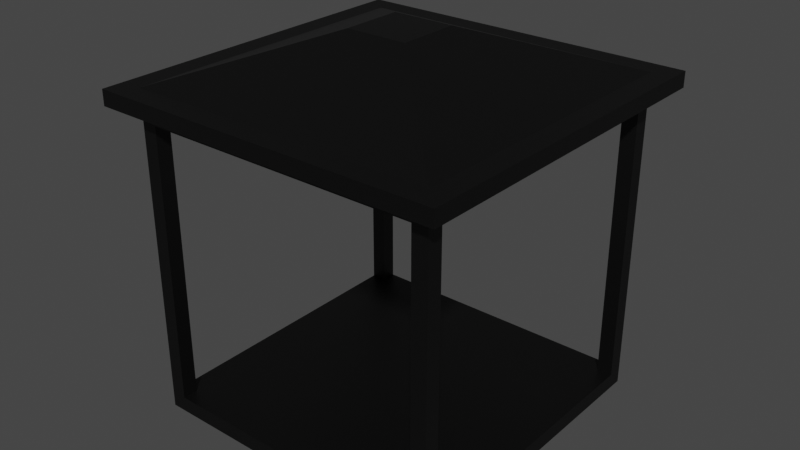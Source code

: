 # Source: lamp_top.blend  (saved by Blender 2.80.75; exported with 4.5.12 LTS)
import bpy
from mathutils import Matrix  # noqa: F401  (used for matrix-valued properties, if any)

bpy.ops.wm.read_factory_settings(use_empty=True)
scene = bpy.context.scene
scene.name = 'Scene'

# ---- collections
col_collection = bpy.data.collections.new('Collection'); scene.collection.children.link(col_collection)

# ---- materials (node trees are filled in below, after node groups)
mat_material = bpy.data.materials.new('Material')
mat_material.alpha_threshold = 0.0
mat_material.use_transparent_shadow = False
mat_material.line_color = (0.0, 0.0, 0.0, 1.0)

# ---- material node trees
mat_material.use_nodes = True; mat_material.node_tree.nodes.clear()
_N = mat_material.node_tree.nodes; _L = mat_material.node_tree.links
n0 = _N.new('ShaderNodeOutputMaterial'); n0.name = 'Material Output'; n0.location = (300, 300)
n1 = _N.new('ShaderNodeBsdfPrincipled'); n1.name = 'Principled BSDF'; n1.location = (10, 300)
n1.distribution = 'GGX'
n1.subsurface_method = 'BURLEY'
n1.inputs[0].default_value = (0.0, 0.0, 0.0, 1.0)
n1.inputs[3].default_value = 1.45
n1.inputs[27].default_value = (0.0, 0.0, 0.0, 1.0)
n1.inputs[28].default_value = 1.0
_L.new(n1.outputs[0], n0.inputs[0])
n0.is_active_output = True

# ---- world
world_world = bpy.data.worlds.new('World'); scene.world = world_world
world_world.use_nodes = True; world_world.node_tree.nodes.clear()
_N = world_world.node_tree.nodes; _L = world_world.node_tree.links
n0 = _N.new('ShaderNodeOutputWorld'); n0.name = 'World Output'; n0.location = (300, 300)
n1 = _N.new('ShaderNodeBackground'); n1.name = 'Background'; n1.location = (10, 300)
n1.inputs[0].default_value = (0.05088, 0.05088, 0.05088, 1.0)
_L.new(n1.outputs[0], n0.inputs[0])
n0.is_active_output = True
world_world.color = (0.05088, 0.05088, 0.05088)
world_world.use_sun_shadow = False
world_world.sun_shadow_jitter_overblur = 0.0

# ---- meshes
me_cube_005 = bpy.data.meshes.new('Cube.005')
me_cube_005.from_pydata([(-0.9, -0.9, -0.9), (-0.9, -0.9, 0.9), (-0.9, 0.9, -0.9), (-0.9, 0.9, 0.9), (0.9, -0.9, -0.9), (0.9, -0.9, 0.9), (0.9, 0.9, -0.9), (0.9, 0.9, 0.9), (-0.9, 0.9, -0.9), (-0.9, -0.9, -0.9), (-0.9, -0.9, 0.9), (-0.9, 0.9, 0.9), (0.9, 0.9, -0.9), (0.9, 0.9, 0.9), (0.9, -0.9, -0.9), (0.9, -0.9, 0.9), (-0.9, 0.9, -0.9), (-0.9, -0.9, -0.9), (-0.9, -0.9, 0.9), (-0.9, 0.9, 0.9), (0.9, 0.9, -0.9), (0.9, 0.9, 0.9), (0.9, -0.9, -0.9), (0.9, -0.9, 0.9), (-0.9, 0.9, -0.9), (-0.9, -0.9, -0.9), (-0.9, -0.9, 0.9), (-0.9, 0.9, 0.9), (0.9, 0.9, -0.9), (0.9, 0.9, 0.9), (0.9, -0.9, -0.9), (0.9, -0.9, 0.9), (-1.0, -1.0, -1.0), (-1.0, -1.0, 1.0), (-1.0, 1.0, -1.0), (-1.0, 1.0, 1.0), (1.0, -1.0, -1.0), (1.0, -1.0, 1.0), (1.0, 1.0, -1.0), (1.0, 1.0, 1.0), (1.0, 0.9, 0.9), (1.0, -0.9, 0.9), (1.0, -0.9, -0.9), (1.0, 0.9, -0.9), (-0.9, -1.0, 0.9), (0.9, -1.0, 0.9), (0.9, -1.0, -0.9), (-0.9, -1.0, -0.9), (-1.0, -0.9, -0.9), (-1.0, -0.9, 0.9), (-1.0, 0.9, 0.9), (-1.0, 0.9, -0.9), (-0.9, 1.0, -0.9), (-0.9, 1.0, 0.9), (0.9, 1.0, -0.9), (0.9, 1.0, 0.9), (-1.0, -1.0, 1.1), (-1.0, 1.0, 1.1), (1.0, 1.0, 1.1), (1.0, -1.0, 1.1), (-1.141, -1.141, 1.0), (-1.141, 1.141, 1.0), (1.141, 1.141, 1.0), (1.141, -1.141, 1.0), (-1.141, -1.141, 1.1), (-1.141, 1.141, 1.1), (1.141, 1.141, 1.1), (1.141, -1.141, 1.1), (-0.2, -0.2, 1.4), (-0.2, 0.2, 1.4), (0.2, 0.2, 1.4), (0.2, -0.2, 1.4)], [], [(2, 8, 9, 0), (5, 15, 10, 1), (1, 10, 11, 3), (6, 12, 8, 2), (2, 0, 4, 6), (7, 5, 1, 3), (12, 20, 16, 8), (13, 21, 23, 15), (9, 17, 22, 14), (11, 19, 21, 13), (4, 14, 12, 6), (3, 11, 13, 7), (0, 9, 14, 4), (7, 13, 15, 5), (19, 27, 29, 21), (22, 30, 28, 20), (16, 24, 25, 17), (23, 31, 26, 18), (10, 18, 19, 11), (15, 23, 18, 10), (8, 16, 17, 9), (14, 22, 20, 12), (17, 25, 30, 22), (21, 29, 31, 23), (20, 28, 24, 16), (18, 26, 27, 19), (26, 25, 48, 49), (27, 26, 49, 50), (24, 27, 50, 51), (25, 24, 51, 48), (27, 24, 52, 53), (29, 27, 53, 55), (28, 29, 55, 54), (24, 28, 54, 52), (29, 28, 43, 40), (31, 29, 40, 41), (30, 31, 41, 42), (28, 30, 42, 43), (31, 30, 46, 45), (26, 31, 45, 44), (25, 26, 44, 47), (30, 25, 47, 46), (32, 33, 49, 48, 51, 34), (34, 35, 53, 52, 54, 38), (38, 39, 40, 43, 42, 36), (36, 37, 45, 46, 47, 32), (34, 38, 36, 32), (58, 59, 67, 66), (36, 42, 41, 40, 39, 37), (38, 54, 55, 53, 35, 39), (34, 51, 50, 49, 33, 35), (32, 47, 44, 45, 37, 33), (58, 57, 69, 70), (37, 39, 62, 63), (39, 35, 61, 62), (57, 58, 66, 65), (62, 61, 65, 66), (63, 62, 66, 67), (61, 60, 64, 65), (60, 63, 67, 64), (56, 57, 65, 64), (35, 33, 60, 61), (33, 37, 63, 60), (59, 56, 64, 67), (70, 69, 68, 71), (59, 58, 70, 71), (57, 56, 68, 69), (56, 59, 71, 68)])
_uv = me_cube_005.uv_layers.new(name='UVMap')
_uv.uv.foreach_set('vector', [0.125, 0.5, 0.125, 0.5, 0.125, 0.75, 0.125, 0.75, 0.625, 0.75, 0.625, 0.75, 0.875, 0.75, 0.875, 0.75, 0.875, 0.75, 0.875, 0.75, 0.875, 0.5, 0.875, 0.5, 0.375, 0.5, 0.375, 0.5, 0.125, 0.5, 0.125, 0.5, 0.125, 0.5, 0.125, 0.75, 0.375, 0.75, 0.375, 0.5, 0.625, 0.5, 0.625, 0.75, 0.875, 0.75, 0.875, 0.5, 0.375, 0.5, 0.375, 0.5, 0.125, 0.5, 0.125, 0.5, 0.625, 0.5, 0.625, 0.5, 0.625, 0.75, 0.625, 0.75, 0.125, 0.75, 0.125, 0.75, 0.375, 0.75, 0.375, 0.75, 0.875, 0.5, 0.875, 0.5, 0.625, 0.5, 0.625, 0.5, 0.375, 0.75, 0.375, 0.75, 0.375, 0.5, 0.375, 0.5, 0.875, 0.5, 0.875, 0.5, 0.625, 0.5, 0.625, 0.5, 0.125, 0.75, 0.125, 0.75, 0.375, 0.75, 0.375, 0.75, 0.625, 0.5, 0.625, 0.5, 0.625, 0.75, 0.625, 0.75, 0.875, 0.5, 0.875, 0.5, 0.625, 0.5, 0.625, 0.5, 0.375, 0.75, 0.375, 0.75, 0.375, 0.5, 0.375, 0.5, 0.125, 0.5, 0.125, 0.5, 0.125, 0.75, 0.125, 0.75, 0.625, 0.75, 0.625, 0.75, 0.875, 0.75, 0.875, 0.75, 0.875, 0.75, 0.875, 0.75, 0.875, 0.5, 0.875, 0.5, 0.625, 0.75, 0.625, 0.75, 0.875, 0.75, 0.875, 0.75, 0.125, 0.5, 0.125, 0.5, 0.125, 0.75, 0.125, 0.75, 0.375, 0.75, 0.375, 0.75, 0.375, 0.5, 0.375, 0.5, 0.125, 0.75, 0.125, 0.75, 0.375, 0.75, 0.375, 0.75, 0.625, 0.5, 0.625, 0.5, 0.625, 0.75, 0.625, 0.75, 0.375, 0.5, 0.375, 0.5, 0.125, 0.5, 0.125, 0.5, 0.875, 0.75, 0.875, 0.75, 0.875, 0.5, 0.875, 0.5, 0.625, 0.0, 0.375, 0.0, 0.375, 0.0, 0.625, 0.0, 0.625, 0.25, 0.625, 0.0, 0.625, 0.0, 0.625, 0.25, 0.375, 0.25, 0.625, 0.25, 0.625, 0.25, 0.375, 0.25, 0.375, 0.0, 0.375, 0.25, 0.375, 0.25, 0.375, 0.0, 0.625, 0.25, 0.375, 0.25, 0.375, 0.25, 0.625, 0.25, 0.625, 0.5, 0.625, 0.25, 0.625, 0.25, 0.625, 0.5, 0.375, 0.5, 0.625, 0.5, 0.625, 0.5, 0.375, 0.5, 0.375, 0.25, 0.375, 0.5, 0.375, 0.5, 0.375, 0.25, 0.625, 0.5, 0.375, 0.5, 0.375, 0.5, 0.625, 0.5, 0.625, 0.75, 0.625, 0.5, 0.625, 0.5, 0.625, 0.75, 0.375, 0.75, 0.625, 0.75, 0.625, 0.75, 0.375, 0.75, 0.375, 0.5, 0.375, 0.75, 0.375, 0.75, 0.375, 0.5, 0.625, 0.75, 0.375, 0.75, 0.375, 0.75, 0.625, 0.75, 0.625, 1.0, 0.625, 0.75, 0.625, 0.75, 0.625, 1.0, 0.375, 1.0, 0.625, 1.0, 0.625, 1.0, 0.375, 1.0, 0.375, 0.75, 0.375, 1.0, 0.375, 1.0, 0.375, 0.75, 0.375, 0.0, 0.625, 0.0, 0.6125, 0.0125, 0.3875, 0.0125, 0.3875, 0.2375, 0.375, 0.25, 0.375, 0.25, 0.625, 0.25, 0.6125, 0.2625, 0.3875, 0.2625, 0.3875, 0.4875, 0.375, 0.5, 0.375, 0.5, 0.625, 0.5, 0.6125, 0.5125, 0.3875, 0.5125, 0.3875, 0.7375, 0.375, 0.75, 0.375, 0.75, 0.625, 0.75, 0.6125, 0.7625, 0.3875, 0.7625, 0.3875, 0.9875, 0.375, 1.0, 0.125, 0.5, 0.375, 0.5, 0.375, 0.75, 0.125, 0.75, 0.625, 0.5, 0.625, 0.75, 0.625, 0.75, 0.625, 0.5, 0.375, 0.75, 0.3875, 0.7375, 0.6125, 0.7375, 0.6125, 0.5125, 0.625, 0.5, 0.625, 0.75, 0.375, 0.5, 0.3875, 0.4875, 0.6125, 0.4875, 0.6125, 0.2625, 0.625, 0.25, 0.625, 0.5, 0.375, 0.25, 0.3875, 0.2375, 0.6125, 0.2375, 0.6125, 0.0125, 0.625, 0.0, 0.625, 0.25, 0.375, 1.0, 0.3875, 0.9875, 0.6125, 0.9875, 0.6125, 0.7625, 0.625, 0.75, 0.625, 1.0, 0.625, 0.5, 0.875, 0.5, 0.875, 0.5, 0.625, 0.5, 0.625, 0.75, 0.625, 0.5, 0.625, 0.5, 0.625, 0.75, 0.625, 0.5, 0.625, 0.25, 0.625, 0.25, 0.625, 0.5, 0.875, 0.5, 0.625, 0.5, 0.625, 0.5, 0.875, 0.5, 0.625, 0.5, 0.625, 0.25, 0.625, 0.25, 0.625, 0.5, 0.625, 0.75, 0.625, 0.5, 0.625, 0.5, 0.625, 0.75, 0.625, 0.25, 0.625, 0.0, 0.625, 0.0, 0.625, 0.25, 0.625, 1.0, 0.625, 0.75, 0.625, 0.75, 0.625, 1.0, 0.875, 0.75, 0.875, 0.5, 0.875, 0.5, 0.875, 0.75, 0.625, 0.25, 0.625, 0.0, 0.625, 0.0, 0.625, 0.25, 0.625, 1.0, 0.625, 0.75, 0.625, 0.75, 0.625, 1.0, 0.625, 0.75, 0.875, 0.75, 0.875, 0.75, 0.625, 0.75, 0.625, 0.5, 0.875, 0.5, 0.875, 0.75, 0.625, 0.75, 0.625, 0.75, 0.625, 0.5, 0.625, 0.5, 0.625, 0.75, 0.875, 0.5, 0.875, 0.75, 0.875, 0.75, 0.875, 0.5, 0.875, 0.75, 0.625, 0.75, 0.625, 0.75, 0.875, 0.75])
me_cube_005.materials.append(mat_material)
me_cube_005.use_remesh_preserve_volume = False
me_cube_005.use_remesh_preserve_attributes = False
me_cube_005.use_mirror_vertex_groups = False
me_cube_005.update()

# ---- objects
ob_cube_001 = bpy.data.objects.new('Cube.001', me_cube_005)

# ---- transforms, parenting, visibility, modifiers, constraints
ob_cube_001.location = (0.0, 0.0, 0.0)
ob_cube_001.lineart.crease_threshold = 0.0

# ---- collection membership
col_collection.objects.link(ob_cube_001)

# ---- scene / render settings (as saved in the file)
scene.frame_start = 1; scene.frame_end = 250; scene.frame_set(1)
scene.render.engine = 'BLENDER_EEVEE_NEXT'
scene.cycles.use_denoising = False
scene.cycles.samples = 128
scene.cycles.sampling_pattern = 'TABULATED_SOBOL'
scene.cycles.use_adaptive_sampling = False
scene.cycles.use_light_tree = False
scene.view_settings.view_transform = 'Filmic'
bpy.context.view_layer.update()

# ---- added for rendering (the .blend has no active camera and no usable light): camera, sun
cam_auto = bpy.data.cameras.new('AutoCamera')
cam_auto.lens = 50.0
cam_auto.sensor_width = 36.0
cam_auto.clip_end = 1000.0
ob_auto_camera = bpy.data.objects.new('AutoCamera', cam_auto)
scene.collection.objects.link(ob_auto_camera)
ob_auto_camera.location = (3.72197, -4.46637, 3.17758)
ob_auto_camera.rotation_euler = (1.09748, -7.21219e-08, 0.694738)
scene.camera = ob_auto_camera
light_auto_sun = bpy.data.lights.new('AutoSun', 'SUN')
light_auto_sun.energy = 3.0
light_auto_sun.angle = 0.0523599
ob_auto_sun = bpy.data.objects.new('AutoSun', light_auto_sun)
scene.collection.objects.link(ob_auto_sun)
ob_auto_sun.rotation_euler = (0.872665, 0.174533, 0.523599)
bpy.context.view_layer.update()
